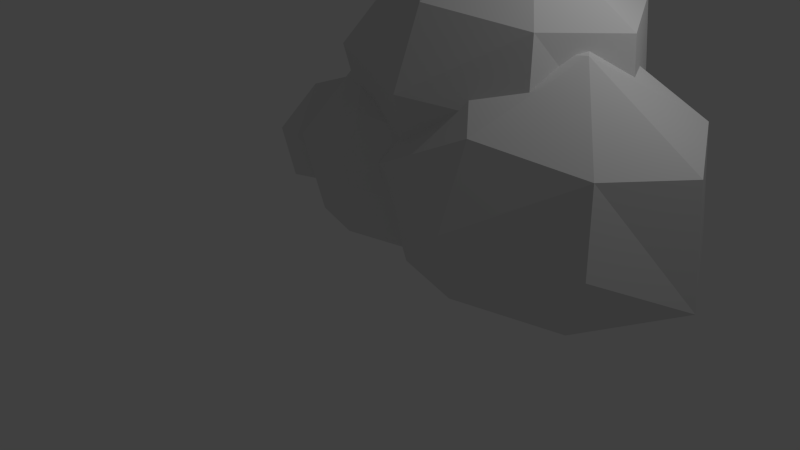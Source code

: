 # Source: Cloud5.blend  (saved by Blender 2.75.0; exported with 4.5.12 LTS)
import bpy
from mathutils import Matrix  # noqa: F401  (used for matrix-valued properties, if any)

bpy.ops.wm.read_factory_settings(use_empty=True)
scene = bpy.context.scene
scene.name = 'Scene'

# ---- collections
col_collection_1 = bpy.data.collections.new('Collection 1'); scene.collection.children.link(col_collection_1)

# ---- materials (node trees are filled in below, after node groups)
mat_material_001 = bpy.data.materials.new('Material.001')
mat_material_001.alpha_threshold = 0.0
mat_material_001.roughness = 0.5

# ---- material node trees
mat_material_001.use_nodes = True; mat_material_001.node_tree.nodes.clear()
_N = mat_material_001.node_tree.nodes; _L = mat_material_001.node_tree.links
n0 = _N.new('ShaderNodeOutputMaterial'); n0.name = 'Material Output'; n0.location = (300, 300)
n1 = _N.new('ShaderNodeBsdfDiffuse'); n1.name = 'Diffuse BSDF'; n1.location = (10, 300)
_L.new(n1.outputs[0], n0.inputs[0])
n0.is_active_output = True

# ---- world
world_world = bpy.data.worlds.new('World'); scene.world = world_world
world_world.color = (0.05088, 0.05088, 0.05088)
world_world.use_sun_shadow = False
world_world.sun_shadow_jitter_overblur = 0.0
world_world.cycles.sampling_method = 'MANUAL'
world_world.cycles.sample_map_resolution = 256

# ---- cameras
cam_camera = bpy.data.cameras.new('Camera')
cam_camera.clip_end = 100.0
cam_camera.lens = 35.0
cam_camera.sensor_width = 32.0
cam_camera.sensor_height = 18.0
cam_camera.ortho_scale = 7.314
cam_camera.dof.focus_distance = 0.0

# ---- lights
light_lamp = bpy.data.lights.new('Lamp', 'POINT')
light_lamp.transmission_factor = 0.0
light_lamp.cutoff_distance = 30.0
light_lamp.energy = 100.0
light_lamp.shadow_buffer_clip_start = 1.001
light_lamp.shadow_soft_size = 0.1
light_lamp.shadow_maximum_resolution = 0.006
light_lamp.use_absolute_resolution = True
light_lamp.cycles.use_multiple_importance_sampling = False

# ---- meshes
me_sphere_002 = bpy.data.meshes.new('Sphere.002')
me_sphere_002.from_pydata([(-0.8617, 0.3821, 1.101), (-0.3893, 1.216, 1.187), (-0.5971, 1.126, 0.01225), (-1.063, 0.2154, 0.0005099), (-0.146, 0.08317, 1.652), (0.6308, 1.692, 1.045), (0.5136, 0.2372, -0.716), (-0.6275, -0.613, 0.6256), (0.3788, 0.7707, 1.711), (0.4972, 1.379, -0.1042), (0.6004, 1.5, 0.2861), (0.657, 1.375, 1.3), (0.5659, 1.096, -0.2705), (-0.03814, -0.7298, -0.3452), (0.5299, -1.037, 0.8293), (0.3384, 0.6908, 1.715), (0.3839, 0.7823, 1.703), (0.8302, 2.036, -0.1255), (0.4555, 1.303, -0.1349), (0.7486, 1.627, 0.9437), (0.6593, 1.557, 0.57), (0.7608, 1.621, 1.061), (0.7655, 0.3921, -0.5725), (0.6848, 0.5035, -0.5375), (0.6388, -0.2674, -0.4434), (0.6017, -0.3349, 1.318), (0.3817, 0.5997, 1.764), (0.3567, 0.706, 1.815), (1.199, 2.192, 1.969), (1.794, 0.6853, -1.161), (1.25, -0.9125, -0.7266), (0.8031, 0.03707, -0.5619), (0.8261, 0.2088, -0.59), (0.8923, -0.7051, -0.1791), (0.8017, -0.9628, 0.6553), (0.6093, -0.3768, 1.288), (0.5802, 0.4908, 1.898), (1.305, 0.31, 2.544), (0.8817, 1.18, 2.033), (1.259, 1.909, 2.085), (1.461, 2.34, 1.934), (1.448, 2.347, 1.787), (2.291, 3.034, 1.47), (3.092, 3.561, 1.487), (3.494, 3.517, -0.3644), (3.688, 1.17, -1.243), (0.7741, -1.067, 0.9677), (0.7136, -0.9496, 0.8751), (0.711, -0.9472, 0.877), (1.496, -0.0231, 2.507), (1.333, 0.1917, 2.488), (1.373, 2.133, 2.083), (3.405, 3.694, 1.458), (3.268, -0.4127, -1.157), (2.906, -1.278, 2.036), (2.398, -0.6994, 2.339), (1.972, -0.5182, 2.272), (4.362, 3.783, 1.102), (4.392, 3.782, 1.097), (5.14, 3.717, 0.5873), (5.045, 3.711, 0.2221), (5.014, 3.606, -0.07413), (5.234, 3.433, -0.2036), (4.996, 2.502, -0.5981), (4.99, 2.435, -0.6204), (4.259, -0.8914, -0.7059), (4.337, -0.3476, -0.7595), (2.867, -1.551, -0.5079), (2.903, -1.85, 0.6935), (3.061, -0.9402, 2.239), (5.081, 3.614, 0.9163), (6.07, 3.324, 1.642), (5.334, 3.665, 0.9683), (6.177, 3.282, 1.725), (6.166, 3.279, 1.787), (6.453, 3.275, 2.14), (6.576, 3.023, -0.2889), (5.164, 0.9346, -1.24), (4.64, 1.15, -0.8626), (4.356, -1.325, -0.7248), (4.12, -1.076, -0.6154), (4.213, -1.25, -0.4891), (4.595, 1.052, -0.8653), (3.686, -1.116, 1.95), (3.753, -1.42, 1.195), (3.751, -1.42, 1.197), (3.762, -1.358, 1.334), (3.96, -1.155, 1.695), (3.434, -1.051, 2.062), (6.209, 3.212, 2.178), (8.906, 1.944, 0.008028), (6.949, 0.5143, -1.324), (4.164, -1.359, -0.1076), (4.167, -1.524, 0.629), (3.886, -1.478, 0.9493), (3.797, -1.507, 1.263), (3.994, -1.173, 1.719), (6.436, 3.083, 2.34), (6.364, 3.138, 2.27), (8.534, 2.158, 2.394), (4.144, -1.394, 0.02858), (6.296, -2.425, 0.9416), (4.019, -1.186, 1.737), (6.767, 2.891, 2.382), (7.247, 1.794, 3.223), (9.926, -0.06985, -0.03369), (9.517, 0.2965, 2.141), (6.706, -0.7801, -1.229), (6.253, -2.074, -0.4681), (6.299, -1.754, 2.517), (5.691, -1.062, 2.88), (5.566, -1.169, 2.69), (4.986, -1.22, 2.285), (4.214, -1.265, 1.771), (7.254, 1.779, 3.223), (7.6, 1.09, 3.235), (7.073, 0.4344, 3.725), (7.21, 0.2266, 3.71), (8.466, -1.58, -0.4372), (8.547, -1.287, 2.27), (6.947, 0.1961, 3.677), (6.835, -0.07156, 3.517), (6.705, -0.6704, 3.164), (8.88, -1.76, 0.8096), (1.255, 1.489, 4.074), (2.243, 3.232, 4.254), (1.865, 3.172, 1.795), (2.752, 0.8638, 5.225), (4.376, 4.229, 3.956), (1.745, -0.592, 3.079), (4.293, 2.454, 5.619), (4.667, 4.146, 1.523), (4.246, -0.8391, 4.333), (5.158, 1.142, 5.526), (6.482, 3.073, 4.21), (4.243, -1.51, 2.758), (6.494, -0.3724, 4.086), (7.465, 1.212, 3.957)], [], [(0, 1, 2), (3, 0, 2), (0, 4, 1), (2, 1, 5), (6, 3, 2), (7, 0, 3), (7, 4, 0), (1, 4, 36, 26, 15, 8), (9, 2, 5, 10), (5, 1, 8, 16, 11), (6, 2, 9, 18, 12), (13, 3, 6), (13, 7, 3), (7, 14, 4), (20, 17, 18, 9, 10), (10, 5, 19, 20), (21, 5, 11), (22, 6, 12, 23), (31, 24, 33, 13, 6), (14, 7, 13), (35, 25, 36, 4, 14), (15, 27, 16, 8), (19, 5, 21), (27, 28, 17, 20, 19, 21, 11, 16), (29, 23, 12, 18, 17), (30, 24, 31, 32, 22, 23, 29), (32, 6, 22), (34, 14, 13, 33), (26, 27, 15), (27, 37, 38, 39, 28), (17, 28, 40, 41, 42, 43), (29, 17, 44), (45, 30, 29), (31, 6, 32), (47, 14, 34), (35, 14, 47, 48), (46, 25, 35, 48), (46, 49, 50, 37, 27, 26, 36, 25), (51, 28, 39), (52, 44, 17, 43), (40, 28, 51), (45, 29, 44), (45, 53, 30), (34, 33, 24, 30, 46, 48, 47), (46, 54, 55, 56, 49), (44, 52, 57, 58, 59, 60, 61, 62), (44, 62, 63, 64, 45), (65, 53, 45, 66), (53, 67, 30), (68, 46, 30), (68, 54, 46), (55, 54, 69), (70, 59, 58), (71, 60, 59, 70, 72), (60, 71, 73, 74, 75, 76, 61), (77, 63, 62, 61, 76), (63, 77, 82, 78, 64), (78, 45, 64), (65, 66, 82, 77, 79, 80), (53, 65, 80, 81, 67), (45, 78, 82, 66), (67, 68, 30), (83, 54, 68, 84, 85, 86, 87), (69, 54, 83, 88), (89, 75, 74), (76, 75, 90), (91, 77, 76), (80, 79, 100, 92, 81), (92, 68, 67, 81), (84, 68, 93, 94), (94, 95, 85, 84), (85, 95, 86), (87, 86, 95, 96), (97, 75, 89, 98), (76, 90, 91), (90, 75, 99), (91, 79, 77), (93, 68, 92, 100), (101, 95, 94, 93, 100, 79), (96, 95, 102), (99, 75, 97, 103, 104), (90, 105, 91), (90, 99, 106), (91, 107, 79), (108, 101, 79), (101, 109, 95), (95, 109, 110, 111, 112, 113, 102), (99, 104, 114, 115, 116, 117), (105, 90, 106), (91, 105, 118), (106, 99, 117), (107, 91, 118), (107, 108, 79), (108, 118, 101), (119, 109, 101), (109, 117, 120, 121, 122, 110), (120, 117, 116), (105, 106, 119), (118, 105, 123), (106, 117, 119), (107, 118, 108), (118, 123, 101), (123, 119, 101), (119, 117, 109), (123, 105, 119), (124, 125, 126), (38, 124, 126, 41, 40, 51, 39), (124, 127, 125), (126, 125, 128), (129, 124, 38, 37, 50), (41, 126, 42), (129, 127, 124), (127, 130, 125), (126, 128, 131), (125, 130, 128), (56, 129, 50, 49), (42, 126, 131, 57, 52, 43), (129, 132, 127), (133, 130, 127), (131, 128, 98, 89, 74, 73), (134, 128, 130), (135, 129, 56, 55, 69, 88), (57, 131, 72, 70, 58), (135, 132, 129), (132, 133, 127), (134, 130, 133), (131, 73, 71, 72), (98, 128, 134, 103, 97), (113, 135, 88, 83, 87, 96, 102), (136, 132, 135), (136, 133, 132), (137, 134, 133), (103, 134, 137, 114, 104), (112, 135, 113), (122, 136, 135, 111, 110), (137, 133, 136), (114, 137, 115), (111, 135, 112), (121, 136, 122), (115, 137, 136, 121, 120, 116)])
me_sphere_002.materials.append(mat_material_001)
me_sphere_002.use_remesh_preserve_volume = False
me_sphere_002.use_remesh_preserve_attributes = False
me_sphere_002.use_mirror_vertex_groups = False
me_sphere_002.update()

# ---- objects
ob_sphere_001 = bpy.data.objects.new('Sphere.001', me_sphere_002)
ob_lamp = bpy.data.objects.new('Lamp', light_lamp)
ob_camera = bpy.data.objects.new('Camera', cam_camera)

# ---- transforms, parenting, visibility, modifiers, constraints
ob_sphere_001.location = (-1.24, 0.1806, 0.9994)
ob_sphere_001.scale = (0.5611, 0.5611, 0.5611)
ob_sphere_001.lineart.crease_threshold = 0.0
ob_lamp.location = (4.076, 1.005, 5.904)
ob_lamp.rotation_euler = (0.6503, 0.05522, 1.866)
ob_lamp.lock_rotations_4d = False
ob_lamp.empty_display_type = 'ARROWS'
ob_lamp.color = (0.0, 0.0, 0.0, 0.0)
ob_lamp.lineart.crease_threshold = 0.0
ob_camera.location = (7.481, -6.508, 5.344)
ob_camera.rotation_euler = (1.109, 0.01082, 0.8149)
ob_camera.lock_rotations_4d = False
ob_camera.empty_display_type = 'ARROWS'
ob_camera.color = (0.0, 0.0, 0.0, 0.0)
ob_camera.display_type = 'WIRE'
ob_camera.lineart.crease_threshold = 0.0

# ---- collection membership
col_collection_1.objects.link(ob_sphere_001)
col_collection_1.objects.link(ob_lamp)
col_collection_1.objects.link(ob_camera)

# ---- scene / render settings (as saved in the file)
scene.camera = ob_camera
scene.frame_start = 1; scene.frame_end = 250; scene.frame_set(1)
scene.render.engine = 'CYCLES'
scene.render.resolution_percentage = 50
scene.render.dither_intensity = 0.0
scene.cycles.use_denoising = False
scene.cycles.samples = 10
scene.cycles.sampling_pattern = 'TABULATED_SOBOL'
scene.cycles.light_sampling_threshold = 0.0
scene.cycles.use_adaptive_sampling = False
scene.cycles.use_light_tree = False
scene.cycles.blur_glossy = 0.0
scene.cycles.pixel_filter_type = 'GAUSSIAN'
scene.cycles.sample_clamp_indirect = 0.0
scene.view_settings.view_transform = 'Standard'
bpy.context.view_layer.update()
